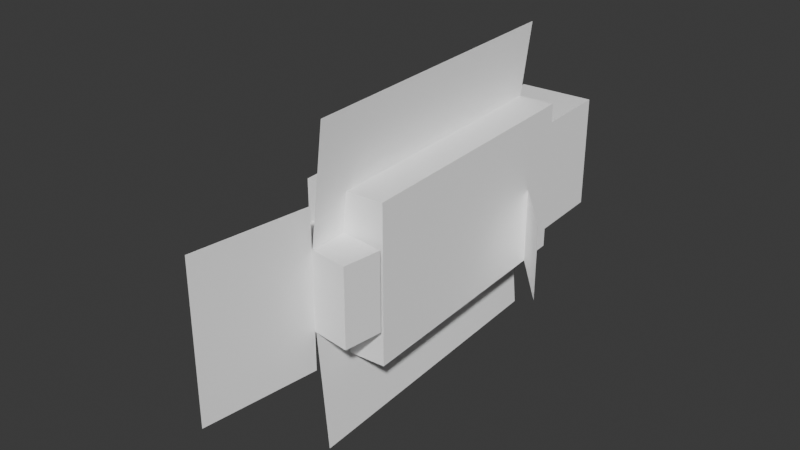 # Source: Untitled.blend  (saved by Blender 5.0.119; exported with 4.5.12 LTS)
import bpy
from mathutils import Matrix  # noqa: F401  (used for matrix-valued properties, if any)

bpy.ops.wm.read_factory_settings(use_empty=True)
scene = bpy.context.scene
scene.name = 'Scene'

# ---- collections
col_collection = bpy.data.collections.new('Collection'); scene.collection.children.link(col_collection)

# ---- materials (node trees are filled in below, after node groups)
mat_material_0 = bpy.data.materials.new('Material_0')

# ---- material node trees
mat_material_0.use_nodes = True; mat_material_0.node_tree.nodes.clear()
_N = mat_material_0.node_tree.nodes; _L = mat_material_0.node_tree.links
n0 = _N.new('ShaderNodeBsdfPrincipled'); n0.name = 'Principled BSDF'; n0.location = (10, 300)
n0.inputs[0].default_value = (1.0, 1.0, 1.0, 1.0)
n0.inputs[1].default_value = 1.0
n0.inputs[2].default_value = 1.0
n1 = _N.new('ShaderNodeOutputMaterial'); n1.name = 'Material Output'; n1.location = (300, 300)
_L.new(n0.outputs[0], n1.inputs[0])
n1.is_active_output = True

# ---- world
world_world = bpy.data.worlds.new('World'); scene.world = world_world
world_world.use_nodes = True; world_world.node_tree.nodes.clear()
_N = world_world.node_tree.nodes; _L = world_world.node_tree.links
n0 = _N.new('ShaderNodeOutputWorld'); n0.name = 'World Output'; n0.location = (200, 100)
n1 = _N.new('ShaderNodeBackground'); n1.name = 'Background'; n1.location = (-200, 100)
n1.inputs[0].default_value = (0.05088, 0.05088, 0.05088, 1.0)
_L.new(n1.outputs[0], n0.inputs[0])
n0.is_active_output = True
world_world.color = (0.05088, 0.05088, 0.05088)
world_world.sun_shadow_jitter_overblur = 0.0

# ---- meshes
me_mesh_0 = bpy.data.meshes.new('Mesh_0')
me_mesh_0.from_pydata([(0.0625, 0.25, 0.2813), (0.0625, 0.25, 0.09375), (0.0625, 0.375, 0.2813), (0.0625, 0.375, 0.09375), (-0.0625, 0.375, 0.2813), (-0.0625, 0.375, 0.09375), (-0.0625, 0.25, 0.2813), (-0.0625, 0.25, 0.09375), (-0.0625, 0.375, 0.2813), (-0.0625, 0.25, 0.2813), (0.0625, 0.375, 0.2813), (0.0625, 0.25, 0.2813), (-0.0625, 0.25, 0.09375), (-0.0625, 0.375, 0.09375), (0.0625, 0.25, 0.09375), (0.0625, 0.375, 0.09375), (-0.0625, 0.25, 0.2813), (-0.0625, 0.25, 0.09375), (0.0625, 0.25, 0.2813), (0.0625, 0.25, 0.09375), (0.0625, 0.375, 0.2813), (0.0625, 0.375, 0.09375), (-0.0625, 0.375, 0.2813), (-0.0625, 0.375, 0.09375)], [], [(0, 1, 2), (1, 3, 2), (4, 5, 6), (5, 7, 6), (8, 9, 10), (9, 11, 10), (12, 13, 14), (13, 15, 14), (16, 17, 18), (17, 19, 18), (20, 21, 22), (21, 23, 22)])
me_mesh_0.polygons.foreach_set('use_smooth', [1, 1, 1, 1, 1, 1, 1, 1, 0, 0, 0, 0])
_uv = me_mesh_0.uv_layers.new(name='UVMap')
_uv.uv.foreach_set('vector', [0.3442, 0.937, 0.3442, 0.8442, 0.4058, 0.937, 0.3442, 0.8442, 0.4058, 0.8442, 0.4058, 0.937, 0.4693, 0.937, 0.4693, 0.8442, 0.5307, 0.937, 0.4693, 0.8442, 0.5307, 0.8442, 0.5307, 0.937, 0.4682, 0.938, 0.4682, 0.9995, 0.4068, 0.938, 0.4682, 0.9995, 0.4068, 0.9995, 0.4068, 0.938, 0.5307, 0.9995, 0.5307, 0.938, 0.4693, 0.9995, 0.5307, 0.938, 0.4693, 0.938, 0.4693, 0.9995, 0.5317, 0.937, 0.5317, 0.8442, 0.5933, 0.937, 0.5317, 0.8442, 0.5933, 0.8442, 0.5933, 0.937, 0.4068, 0.937, 0.4068, 0.8442, 0.4682, 0.937, 0.4068, 0.8442, 0.4682, 0.8442, 0.4682, 0.937])
me_mesh_0.materials.append(mat_material_0)
me_mesh_0.update()
me_mesh_0.normals_split_custom_set([tuple(v) for v in zip(*[iter([1.0, -0.002205, -1.058e-07, 1.0, -0.002205, 1.053e-07, 1.0, -0.002205, 0.0, 1.0, -0.002205, 1.053e-07, 1.0, -0.002205, -9.639e-11, 1.0, -0.002205, 0.0, -1.0, -0.002205, 9.639e-11, -1.0, -0.002205, 0.0, -1.0, -0.002205, -1.053e-07, -1.0, -0.002205, 0.0, -1.0, -0.002205, 1.058e-07, -1.0, -0.002205, -1.053e-07, 0.0, -0.002205, 1.0, 1.058e-07, -0.002205, 1.0, 9.639e-11, -0.002205, 1.0, 1.058e-07, -0.002205, 1.0, -1.053e-07, -0.002205, 1.0, 9.639e-11, -0.002205, 1.0, 1.053e-07, -0.002205, -1.0, -9.639e-11, -0.002205, -1.0, -1.058e-07, -0.002205, -1.0, -9.639e-11, -0.002205, -1.0, 0.0, -0.002205, -1.0, -1.058e-07, -0.002205, -1.0, 0.0, -1.0, 0.0, 0.0, -1.0, 0.0, 0.0, -1.0, 0.0, 0.0, -1.0, 0.0, 0.0, -1.0, 0.0, 0.0, -1.0, 0.0, 0.0, 1.0, 0.0, 0.0, 1.0, 0.0, 0.0, 1.0, 0.0, 0.0, 1.0, 0.0, 0.0, 1.0, 0.0, 0.0, 1.0, 0.0])] * 3)])
me_mesh_1 = bpy.data.meshes.new('Mesh_1')
me_mesh_1.from_pydata([(0.0625, -0.1875, 0.3125), (0.0625, -0.1875, 0.0625), (0.0625, 0.25, 0.3125), (0.0625, 0.25, 0.0625), (-0.0625, 0.25, 0.3125), (-0.0625, 0.25, 0.0625), (-0.0625, -0.1875, 0.3125), (-0.0625, -0.1875, 0.0625), (-0.0625, 0.25, 0.3125), (-0.0625, -0.1875, 0.3125), (0.0625, 0.25, 0.3125), (0.0625, -0.1875, 0.3125), (-0.0625, -0.1875, 0.0625), (-0.0625, 0.25, 0.0625), (0.0625, -0.1875, 0.0625), (0.0625, 0.25, 0.0625), (-0.0625, -0.1875, 0.3125), (-0.0625, -0.1875, 0.0625), (0.0625, -0.1875, 0.3125), (0.0625, -0.1875, 0.0625), (0.0625, 0.25, 0.3125), (0.0625, 0.25, 0.0625), (-0.0625, 0.25, 0.3125), (-0.0625, 0.25, 0.0625)], [], [(0, 1, 2), (1, 3, 2), (4, 5, 6), (5, 7, 6), (8, 9, 10), (9, 11, 10), (12, 13, 14), (13, 15, 14), (16, 17, 18), (17, 19, 18), (20, 21, 22), (21, 23, 22)])
me_mesh_1.polygons.foreach_set('use_smooth', [1, 1, 1, 1, 1, 1, 1, 1, 0, 0, 0, 0])
_uv = me_mesh_1.uv_layers.new(name='UVMap')
_uv.uv.foreach_set('vector', [0.0004883, 0.7808, 0.0004883, 0.6567, 0.2183, 0.7808, 0.0004883, 0.6567, 0.2183, 0.6567, 0.2183, 0.7808, 0.2818, 0.7808, 0.2818, 0.6567, 0.4995, 0.7808, 0.2818, 0.6567, 0.4995, 0.6567, 0.4995, 0.7808, 0.2807, 0.7817, 0.2807, 0.9995, 0.2192, 0.7817, 0.2807, 0.9995, 0.2192, 0.9995, 0.2192, 0.7817, 0.3433, 0.9995, 0.3433, 0.7817, 0.2818, 0.9995, 0.3433, 0.7817, 0.2818, 0.7817, 0.2818, 0.9995, 0.5005, 0.7808, 0.5005, 0.6567, 0.562, 0.7808, 0.5005, 0.6567, 0.562, 0.6567, 0.562, 0.7808, 0.2192, 0.7808, 0.2192, 0.6567, 0.2807, 0.7808, 0.2192, 0.6567, 0.2807, 0.6567, 0.2807, 0.7808])
me_mesh_1.materials.append(mat_material_0)
me_mesh_1.update()
me_mesh_1.normals_split_custom_set([tuple(v) for v in zip(*[iter([1.0, -0.002205, -1.058e-07, 1.0, -0.002205, 1.053e-07, 1.0, -0.002205, 0.0, 1.0, -0.002205, 1.053e-07, 1.0, -0.002205, -9.639e-11, 1.0, -0.002205, 0.0, -1.0, -0.002205, 9.639e-11, -1.0, -0.002205, 0.0, -1.0, -0.002205, -1.053e-07, -1.0, -0.002205, 0.0, -1.0, -0.002205, 1.058e-07, -1.0, -0.002205, -1.053e-07, 0.0, -0.002205, 1.0, 1.058e-07, -0.002205, 1.0, 9.639e-11, -0.002205, 1.0, 1.058e-07, -0.002205, 1.0, -1.053e-07, -0.002205, 1.0, 9.639e-11, -0.002205, 1.0, 1.053e-07, -0.002205, -1.0, -9.639e-11, -0.002205, -1.0, -1.058e-07, -0.002205, -1.0, -9.639e-11, -0.002205, -1.0, 0.0, -0.002205, -1.0, -1.058e-07, -0.002205, -1.0, 0.0, -1.0, 0.0, 0.0, -1.0, 0.0, 0.0, -1.0, 0.0, 0.0, -1.0, 0.0, 0.0, -1.0, 0.0, 0.0, -1.0, 0.0, 0.0, 1.0, 0.0, 0.0, 1.0, 0.0, 0.0, 1.0, 0.0, 0.0, 1.0, 0.0, 0.0, 1.0, 0.0, 0.0, 1.0, 0.0])] * 3)])
me_mesh_2 = bpy.data.meshes.new('Mesh_2')
me_mesh_2.from_pydata([(6.25e-05, -0.25, 0.125), (6.25e-05, -0.25, -0.0625), (6.25e-05, 0.25, 0.125), (6.25e-05, 0.25, -0.0625), (0.0, 0.25, 0.125), (0.0, 0.25, -0.0625), (0.0, -0.25, 0.125), (0.0, -0.25, -0.0625), (0.0, 0.25, 0.125), (0.0, -0.25, 0.125), (6.25e-05, 0.25, 0.125), (6.25e-05, -0.25, 0.125), (0.0, -0.25, -0.0625), (0.0, 0.25, -0.0625), (6.25e-05, -0.25, -0.0625), (6.25e-05, 0.25, -0.0625), (0.0, -0.25, 0.125), (0.0, -0.25, -0.0625), (6.25e-05, -0.25, 0.125), (6.25e-05, -0.25, -0.0625), (6.25e-05, 0.25, 0.125), (6.25e-05, 0.25, -0.0625), (0.0, 0.25, 0.125), (0.0, 0.25, -0.0625)], [], [(0, 1, 2), (1, 3, 2), (4, 5, 6), (5, 7, 6), (8, 9, 10), (9, 11, 10), (12, 13, 14), (13, 15, 14), (16, 17, 18), (17, 19, 18), (20, 21, 22), (21, 23, 22)])
me_mesh_2.polygons.foreach_set('use_smooth', [1, 1, 1, 1, 1, 1, 1, 1, 0, 0, 0, 0])
_uv = me_mesh_2.uv_layers.new(name='UVMap')
_uv.uv.foreach_set('vector', [0.0004883, 0.6558, 0.0004883, 0.563, 0.2495, 0.6558, 0.0004883, 0.563, 0.2495, 0.563, 0.2495, 0.6558, 0.2505, 0.6558, 0.2505, 0.563, 0.4995, 0.6558, 0.2505, 0.563, 0.4995, 0.563, 0.4995, 0.6558, 0.2505, 0.6567, 0.2505, 0.9058, 0.2495, 0.6567, 0.2505, 0.9058, 0.2495, 0.9058, 0.2495, 0.6567, 0.2505, 0.9058, 0.2505, 0.6567, 0.2495, 0.9058, 0.2505, 0.6567, 0.2495, 0.6567, 0.2495, 0.9058, 0.5005, 0.6558, 0.5005, 0.563, 0.4995, 0.6558, 0.5005, 0.563, 0.4995, 0.563, 0.4995, 0.6558, 0.2505, 0.6558, 0.2505, 0.563, 0.2495, 0.6558, 0.2505, 0.563, 0.2495, 0.563, 0.2495, 0.6558])
me_mesh_2.materials.append(mat_material_0)
me_mesh_2.update()
me_mesh_2.normals_split_custom_set([tuple(v) for v in zip(*[iter([1.0, -0.002205, -1.058e-07, 1.0, -0.002205, 1.053e-07, 1.0, -0.002205, 0.0, 1.0, -0.002205, 1.053e-07, 1.0, -0.002205, -9.639e-11, 1.0, -0.002205, 0.0, -1.0, -0.002205, 9.639e-11, -1.0, -0.002205, 0.0, -1.0, -0.002205, -1.053e-07, -1.0, -0.002205, 0.0, -1.0, -0.002205, 1.058e-07, -1.0, -0.002205, -1.053e-07, 0.0, -0.002205, 1.0, 1.058e-07, -0.002205, 1.0, 9.639e-11, -0.002205, 1.0, 1.058e-07, -0.002205, 1.0, -1.053e-07, -0.002205, 1.0, 9.639e-11, -0.002205, 1.0, 1.053e-07, -0.002205, -1.0, -9.639e-11, -0.002205, -1.0, -1.058e-07, -0.002205, -1.0, -9.639e-11, -0.002205, -1.0, 0.0, -0.002205, -1.0, -1.058e-07, -0.002205, -1.0, 0.0, -1.0, 0.0, 0.0, -1.0, 0.0, 0.0, -1.0, 0.0, 0.0, -1.0, 0.0, 0.0, -1.0, 0.0, 0.0, -1.0, 0.0, 0.0, 1.0, 0.0, 0.0, 1.0, 0.0, 0.0, 1.0, 0.0, 0.0, 1.0, 0.0, 0.0, 1.0, 0.0, 0.0, 1.0, 0.0])] * 3)])
me_mesh_3 = bpy.data.meshes.new('Mesh_3')
me_mesh_3.from_pydata([(6.25e-05, -0.25, 0.4375), (6.25e-05, -0.25, 0.25), (6.25e-05, 0.25, 0.4375), (6.25e-05, 0.25, 0.25), (0.0, 0.25, 0.4375), (0.0, 0.25, 0.25), (0.0, -0.25, 0.4375), (0.0, -0.25, 0.25), (0.0, 0.25, 0.4375), (0.0, -0.25, 0.4375), (6.25e-05, 0.25, 0.4375), (6.25e-05, -0.25, 0.4375), (0.0, -0.25, 0.25), (0.0, 0.25, 0.25), (6.25e-05, -0.25, 0.25), (6.25e-05, 0.25, 0.25), (0.0, -0.25, 0.4375), (0.0, -0.25, 0.25), (6.25e-05, -0.25, 0.4375), (6.25e-05, -0.25, 0.25), (6.25e-05, 0.25, 0.4375), (6.25e-05, 0.25, 0.25), (0.0, 0.25, 0.4375), (0.0, 0.25, 0.25)], [], [(0, 1, 2), (1, 3, 2), (4, 5, 6), (5, 7, 6), (8, 9, 10), (9, 11, 10), (12, 13, 14), (13, 15, 14), (16, 17, 18), (17, 19, 18), (20, 21, 22), (21, 23, 22)])
me_mesh_3.polygons.foreach_set('use_smooth', [1, 1, 1, 1, 1, 1, 1, 1, 0, 0, 0, 0])
_uv = me_mesh_3.uv_layers.new(name='UVMap')
_uv.uv.foreach_set('vector', [0.0004883, 0.5308, 0.0004883, 0.438, 0.2495, 0.5308, 0.0004883, 0.438, 0.2495, 0.438, 0.2495, 0.5308, 0.2505, 0.5308, 0.2505, 0.438, 0.4995, 0.5308, 0.2505, 0.438, 0.4995, 0.438, 0.4995, 0.5308, 0.2505, 0.5317, 0.2505, 0.7808, 0.2495, 0.5317, 0.2505, 0.7808, 0.2495, 0.7808, 0.2495, 0.5317, 0.2505, 0.7808, 0.2505, 0.5317, 0.2495, 0.7808, 0.2505, 0.5317, 0.2495, 0.5317, 0.2495, 0.7808, 0.5005, 0.5308, 0.5005, 0.438, 0.4995, 0.5308, 0.5005, 0.438, 0.4995, 0.438, 0.4995, 0.5308, 0.2505, 0.5308, 0.2505, 0.438, 0.2495, 0.5308, 0.2505, 0.438, 0.2495, 0.438, 0.2495, 0.5308])
me_mesh_3.materials.append(mat_material_0)
me_mesh_3.update()
me_mesh_3.normals_split_custom_set([tuple(v) for v in zip(*[iter([1.0, -0.002205, -1.058e-07, 1.0, -0.002205, 1.053e-07, 1.0, -0.002205, 0.0, 1.0, -0.002205, 1.053e-07, 1.0, -0.002205, -9.639e-11, 1.0, -0.002205, 0.0, -1.0, -0.002205, 9.639e-11, -1.0, -0.002205, 0.0, -1.0, -0.002205, -1.053e-07, -1.0, -0.002205, 0.0, -1.0, -0.002205, 1.058e-07, -1.0, -0.002205, -1.053e-07, 0.0, -0.002205, 1.0, 1.058e-07, -0.002205, 1.0, 9.639e-11, -0.002205, 1.0, 1.058e-07, -0.002205, 1.0, -1.053e-07, -0.002205, 1.0, 9.639e-11, -0.002205, 1.0, 1.053e-07, -0.002205, -1.0, -9.639e-11, -0.002205, -1.0, -1.058e-07, -0.002205, -1.0, -9.639e-11, -0.002205, -1.0, 0.0, -0.002205, -1.0, -1.058e-07, -0.002205, -1.0, 0.0, -1.0, 0.0, 0.0, -1.0, 0.0, 0.0, -1.0, 0.0, 0.0, -1.0, 0.0, 0.0, -1.0, 0.0, 0.0, -1.0, 0.0, 0.0, 1.0, 0.0, 0.0, 1.0, 0.0, 0.0, 1.0, 0.0, 0.0, 1.0, 0.0, 0.0, 1.0, 0.0, 0.0, 1.0, 0.0])] * 3)])
me_mesh_4 = bpy.data.meshes.new('Mesh_4')
me_mesh_4.from_pydata([(4e-09, -6.25e-05, 4e-09), (4e-09, -6.25e-05, -0.125), (4e-09, 0.0, 4e-09), (4e-09, 0.0, -0.125), (-0.125, 0.0, 4e-09), (-0.125, 0.0, -0.125), (-0.125, -6.25e-05, 4e-09), (-0.125, -6.25e-05, -0.125), (-0.125, 0.0, 4e-09), (-0.125, -6.25e-05, 4e-09), (4e-09, 0.0, 4e-09), (4e-09, -6.25e-05, 4e-09), (-0.125, -6.25e-05, -0.125), (-0.125, 0.0, -0.125), (4e-09, -6.25e-05, -0.125), (4e-09, 0.0, -0.125), (-0.125, -6.25e-05, 4e-09), (-0.125, -6.25e-05, -0.125), (4e-09, -6.25e-05, 4e-09), (4e-09, -6.25e-05, -0.125), (4e-09, 0.0, 4e-09), (4e-09, 0.0, -0.125), (-0.125, 0.0, 4e-09), (-0.125, 0.0, -0.125)], [], [(0, 1, 2), (1, 3, 2), (4, 5, 6), (5, 7, 6), (8, 9, 10), (9, 11, 10), (12, 13, 14), (13, 15, 14), (16, 17, 18), (17, 19, 18), (20, 21, 22), (21, 23, 22)])
me_mesh_4.polygons.foreach_set('use_smooth', [1, 1, 1, 1, 1, 1, 1, 1, 0, 0, 0, 0])
_uv = me_mesh_4.uv_layers.new(name='UVMap')
_uv.uv.foreach_set('vector', [0.5005, 0.6558, 0.5005, 0.5942, 0.4995, 0.6558, 0.5005, 0.5942, 0.4995, 0.5942, 0.4995, 0.6558, 0.563, 0.6558, 0.563, 0.5942, 0.562, 0.6558, 0.563, 0.5942, 0.562, 0.5942, 0.562, 0.6558, 0.562, 0.6558, 0.562, 0.6567, 0.5005, 0.6558, 0.562, 0.6567, 0.5005, 0.6567, 0.5005, 0.6558, 0.6245, 0.6558, 0.6245, 0.6567, 0.563, 0.6558, 0.6245, 0.6567, 0.563, 0.6567, 0.563, 0.6558, 0.563, 0.6558, 0.563, 0.5942, 0.6245, 0.6558, 0.563, 0.5942, 0.6245, 0.5942, 0.6245, 0.6558, 0.5005, 0.6558, 0.5005, 0.5942, 0.562, 0.6558, 0.5005, 0.5942, 0.562, 0.5942, 0.562, 0.6558])
me_mesh_4.materials.append(mat_material_0)
me_mesh_4.update()
me_mesh_4.normals_split_custom_set([tuple(v) for v in zip(*[iter([1.0, -0.002205, -1.058e-07, 1.0, -0.002205, 1.053e-07, 1.0, -0.002205, 0.0, 1.0, -0.002205, 1.053e-07, 1.0, -0.002205, -9.639e-11, 1.0, -0.002205, 0.0, -1.0, -0.002205, 9.639e-11, -1.0, -0.002205, 0.0, -1.0, -0.002205, -1.053e-07, -1.0, -0.002205, 0.0, -1.0, -0.002205, 1.058e-07, -1.0, -0.002205, -1.053e-07, 0.0, -0.002205, 1.0, 1.058e-07, -0.002205, 1.0, 9.639e-11, -0.002205, 1.0, 1.058e-07, -0.002205, 1.0, -1.053e-07, -0.002205, 1.0, 9.639e-11, -0.002205, 1.0, 1.053e-07, -0.002205, -1.0, -9.639e-11, -0.002205, -1.0, -1.058e-07, -0.002205, -1.0, -9.639e-11, -0.002205, -1.0, 0.0, -0.002205, -1.0, -1.058e-07, -0.002205, -1.0, 0.0, -1.0, 0.0, 0.0, -1.0, 0.0, 0.0, -1.0, 0.0, 0.0, -1.0, 0.0, 0.0, -1.0, 0.0, 0.0, -1.0, 0.0, 0.0, 1.0, 0.0, 0.0, 1.0, 0.0, 0.0, 1.0, 0.0, 0.0, 1.0, 0.0, 0.0, 1.0, 0.0, 0.0, 1.0, 0.0])] * 3)])
me_mesh_5 = bpy.data.meshes.new('Mesh_5')
me_mesh_5.from_pydata([(0.125, -6.25e-05, 0.03125), (0.125, -6.25e-05, -0.09375), (0.125, 0.0, 0.03125), (0.125, 0.0, -0.09375), (0.0, 0.0, 0.03125), (0.0, 0.0, -0.09375), (0.0, -6.25e-05, 0.03125), (0.0, -6.25e-05, -0.09375), (0.0, 0.0, 0.03125), (0.0, -6.25e-05, 0.03125), (0.125, 0.0, 0.03125), (0.125, -6.25e-05, 0.03125), (0.0, -6.25e-05, -0.09375), (0.0, 0.0, -0.09375), (0.125, -6.25e-05, -0.09375), (0.125, 0.0, -0.09375), (0.0, -6.25e-05, 0.03125), (0.0, -6.25e-05, -0.09375), (0.125, -6.25e-05, 0.03125), (0.125, -6.25e-05, -0.09375), (0.125, 0.0, 0.03125), (0.125, 0.0, -0.09375), (0.0, 0.0, 0.03125), (0.0, 0.0, -0.09375)], [], [(0, 1, 2), (1, 3, 2), (4, 5, 6), (5, 7, 6), (8, 9, 10), (9, 11, 10), (12, 13, 14), (13, 15, 14), (16, 17, 18), (17, 19, 18), (20, 21, 22), (21, 23, 22)])
me_mesh_5.polygons.foreach_set('use_smooth', [1, 1, 1, 1, 1, 1, 1, 1, 0, 0, 0, 0])
_uv = me_mesh_5.uv_layers.new(name='UVMap')
_uv.uv.foreach_set('vector', [0.563, 0.6558, 0.563, 0.5942, 0.562, 0.6558, 0.563, 0.5942, 0.562, 0.5942, 0.562, 0.6558, 0.5005, 0.6558, 0.5005, 0.5942, 0.4995, 0.6558, 0.5005, 0.5942, 0.4995, 0.5942, 0.4995, 0.6558, 0.5005, 0.6558, 0.5005, 0.6567, 0.562, 0.6558, 0.5005, 0.6567, 0.562, 0.6567, 0.562, 0.6558, 0.563, 0.6558, 0.563, 0.6567, 0.6245, 0.6558, 0.563, 0.6567, 0.6245, 0.6567, 0.6245, 0.6558, 0.6245, 0.6558, 0.6245, 0.5942, 0.563, 0.6558, 0.6245, 0.5942, 0.563, 0.5942, 0.563, 0.6558, 0.562, 0.6558, 0.562, 0.5942, 0.5005, 0.6558, 0.562, 0.5942, 0.5005, 0.5942, 0.5005, 0.6558])
me_mesh_5.materials.append(mat_material_0)
me_mesh_5.update()
me_mesh_5.normals_split_custom_set([tuple(v) for v in zip(*[iter([1.0, -0.002205, -1.058e-07, 1.0, -0.002205, 1.053e-07, 1.0, -0.002205, 0.0, 1.0, -0.002205, 1.053e-07, 1.0, -0.002205, -9.639e-11, 1.0, -0.002205, 0.0, -1.0, -0.002205, 9.639e-11, -1.0, -0.002205, 0.0, -1.0, -0.002205, -1.053e-07, -1.0, -0.002205, 0.0, -1.0, -0.002205, 1.058e-07, -1.0, -0.002205, -1.053e-07, 0.0, -0.002205, 1.0, 1.058e-07, -0.002205, 1.0, 9.639e-11, -0.002205, 1.0, 1.058e-07, -0.002205, 1.0, -1.053e-07, -0.002205, 1.0, 9.639e-11, -0.002205, 1.0, 1.053e-07, -0.002205, -1.0, -9.639e-11, -0.002205, -1.0, -1.058e-07, -0.002205, -1.0, -9.639e-11, -0.002205, -1.0, 0.0, -0.002205, -1.0, -1.058e-07, -0.002205, -1.0, 0.0, -1.0, 0.0, 0.0, -1.0, 0.0, 0.0, -1.0, 0.0, 0.0, -1.0, 0.0, 0.0, -1.0, 0.0, 0.0, -1.0, 0.0, 0.0, 1.0, 0.0, 0.0, 1.0, 0.0, 0.0, 1.0, 0.0, 0.0, 1.0, 0.0, 0.0, 1.0, 0.0, 0.0, 1.0, 0.0])] * 3)])
me_mesh_6 = bpy.data.meshes.new('Mesh_6')
me_mesh_6.from_pydata([(0.0625, -0.25, 0.25), (0.0625, -0.25, 0.125), (0.0625, -0.1875, 0.25), (0.0625, -0.1875, 0.125), (-0.0625, -0.1875, 0.25), (-0.0625, -0.1875, 0.125), (-0.0625, -0.25, 0.25), (-0.0625, -0.25, 0.125), (-0.0625, -0.1875, 0.25), (-0.0625, -0.25, 0.25), (0.0625, -0.1875, 0.25), (0.0625, -0.25, 0.25), (-0.0625, -0.25, 0.125), (-0.0625, -0.1875, 0.125), (0.0625, -0.25, 0.125), (0.0625, -0.1875, 0.125), (-0.0625, -0.25, 0.25), (-0.0625, -0.25, 0.125), (0.0625, -0.25, 0.25), (0.0625, -0.25, 0.125), (0.0625, -0.1875, 0.25), (0.0625, -0.1875, 0.125), (-0.0625, -0.1875, 0.25), (-0.0625, -0.1875, 0.125)], [], [(0, 1, 2), (1, 3, 2), (4, 5, 6), (5, 7, 6), (8, 9, 10), (9, 11, 10), (12, 13, 14), (13, 15, 14), (16, 17, 18), (17, 19, 18), (20, 21, 22), (21, 23, 22)])
me_mesh_6.polygons.foreach_set('use_smooth', [1, 1, 1, 1, 1, 1, 1, 1, 0, 0, 0, 0])
_uv = me_mesh_6.uv_layers.new(name='UVMap')
_uv.uv.foreach_set('vector', [0.5005, 0.5307, 0.5005, 0.4692, 0.5307, 0.5307, 0.5005, 0.4692, 0.5307, 0.4692, 0.5307, 0.5307, 0.5943, 0.5307, 0.5943, 0.4692, 0.6245, 0.5307, 0.5943, 0.4692, 0.6245, 0.4692, 0.6245, 0.5307, 0.5932, 0.5317, 0.5932, 0.562, 0.5317, 0.5317, 0.5932, 0.562, 0.5317, 0.562, 0.5317, 0.5317, 0.6558, 0.562, 0.6558, 0.5317, 0.5943, 0.562, 0.6558, 0.5317, 0.5943, 0.5317, 0.5943, 0.562, 0.6255, 0.5307, 0.6255, 0.4692, 0.687, 0.5307, 0.6255, 0.4692, 0.687, 0.4692, 0.687, 0.5307, 0.5317, 0.5307, 0.5317, 0.4692, 0.5932, 0.5307, 0.5317, 0.4692, 0.5932, 0.4692, 0.5932, 0.5307])
me_mesh_6.materials.append(mat_material_0)
me_mesh_6.update()
me_mesh_6.normals_split_custom_set([tuple(v) for v in zip(*[iter([1.0, -0.002205, -1.058e-07, 1.0, -0.002205, 1.053e-07, 1.0, -0.002205, 0.0, 1.0, -0.002205, 1.053e-07, 1.0, -0.002205, -9.639e-11, 1.0, -0.002205, 0.0, -1.0, -0.002205, 9.639e-11, -1.0, -0.002205, 0.0, -1.0, -0.002205, -1.053e-07, -1.0, -0.002205, 0.0, -1.0, -0.002205, 1.058e-07, -1.0, -0.002205, -1.053e-07, 0.0, -0.002205, 1.0, 1.058e-07, -0.002205, 1.0, 9.639e-11, -0.002205, 1.0, 1.058e-07, -0.002205, 1.0, -1.053e-07, -0.002205, 1.0, 9.639e-11, -0.002205, 1.0, 1.053e-07, -0.002205, -1.0, -9.639e-11, -0.002205, -1.0, -1.058e-07, -0.002205, -1.0, -9.639e-11, -0.002205, -1.0, 0.0, -0.002205, -1.0, -1.058e-07, -0.002205, -1.0, 0.0, -1.0, 0.0, 0.0, -1.0, 0.0, 0.0, -1.0, 0.0, 0.0, -1.0, 0.0, 0.0, -1.0, 0.0, 0.0, -1.0, 0.0, 0.0, 1.0, 0.0, 0.0, 1.0, 0.0, 0.0, 1.0, 0.0, 0.0, 1.0, 0.0, 0.0, 1.0, 0.0, 0.0, 1.0, 0.0])] * 3)])
me_mesh_7 = bpy.data.meshes.new('Mesh_7')
me_mesh_7.from_pydata([(6.25e-05, -0.4375, 0.3125), (6.25e-05, -0.4375, 0.0625), (6.25e-05, -0.25, 0.3125), (6.25e-05, -0.25, 0.0625), (0.0, -0.25, 0.3125), (0.0, -0.25, 0.0625), (0.0, -0.4375, 0.3125), (0.0, -0.4375, 0.0625), (0.0, -0.25, 0.3125), (0.0, -0.4375, 0.3125), (6.25e-05, -0.25, 0.3125), (6.25e-05, -0.4375, 0.3125), (0.0, -0.4375, 0.0625), (0.0, -0.25, 0.0625), (6.25e-05, -0.4375, 0.0625), (6.25e-05, -0.25, 0.0625), (0.0, -0.4375, 0.3125), (0.0, -0.4375, 0.0625), (6.25e-05, -0.4375, 0.3125), (6.25e-05, -0.4375, 0.0625), (6.25e-05, -0.25, 0.3125), (6.25e-05, -0.25, 0.0625), (0.0, -0.25, 0.3125), (0.0, -0.25, 0.0625)], [], [(0, 1, 2), (1, 3, 2), (4, 5, 6), (5, 7, 6), (8, 9, 10), (9, 11, 10), (12, 13, 14), (13, 15, 14), (16, 17, 18), (17, 19, 18), (20, 21, 22), (21, 23, 22)])
me_mesh_7.polygons.foreach_set('use_smooth', [1, 1, 1, 1, 1, 1, 1, 1, 0, 0, 0, 0])
_uv = me_mesh_7.uv_layers.new(name='UVMap')
_uv.uv.foreach_set('vector', [0.0004883, 0.9058, 0.0004883, 0.7817, 0.09328, 0.9058, 0.0004883, 0.7817, 0.09328, 0.7817, 0.09328, 0.9058, 0.09428, 0.9058, 0.09428, 0.7817, 0.187, 0.9058, 0.09428, 0.7817, 0.187, 0.7817, 0.187, 0.9058, 0.09428, 0.9067, 0.09428, 0.9995, 0.09328, 0.9067, 0.09428, 0.9995, 0.09328, 0.9995, 0.09328, 0.9067, 0.09428, 0.9995, 0.09428, 0.9067, 0.09328, 0.9995, 0.09428, 0.9067, 0.09328, 0.9067, 0.09328, 0.9995, 0.188, 0.9058, 0.188, 0.7817, 0.187, 0.9058, 0.188, 0.7817, 0.187, 0.7817, 0.187, 0.9058, 0.09428, 0.9058, 0.09428, 0.7817, 0.09328, 0.9058, 0.09428, 0.7817, 0.09328, 0.7817, 0.09328, 0.9058])
me_mesh_7.materials.append(mat_material_0)
me_mesh_7.update()
me_mesh_7.normals_split_custom_set([tuple(v) for v in zip(*[iter([1.0, -0.002205, -1.058e-07, 1.0, -0.002205, 1.053e-07, 1.0, -0.002205, 0.0, 1.0, -0.002205, 1.053e-07, 1.0, -0.002205, -9.639e-11, 1.0, -0.002205, 0.0, -1.0, -0.002205, 9.639e-11, -1.0, -0.002205, 0.0, -1.0, -0.002205, -1.053e-07, -1.0, -0.002205, 0.0, -1.0, -0.002205, 1.058e-07, -1.0, -0.002205, -1.053e-07, 0.0, -0.002205, 1.0, 1.058e-07, -0.002205, 1.0, 9.639e-11, -0.002205, 1.0, 1.058e-07, -0.002205, 1.0, -1.053e-07, -0.002205, 1.0, 9.639e-11, -0.002205, 1.0, 1.053e-07, -0.002205, -1.0, -9.639e-11, -0.002205, -1.0, -1.058e-07, -0.002205, -1.0, -9.639e-11, -0.002205, -1.0, 0.0, -0.002205, -1.0, -1.058e-07, -0.002205, -1.0, 0.0, -1.0, 0.0, 0.0, -1.0, 0.0, 0.0, -1.0, 0.0, 0.0, -1.0, 0.0, 0.0, -1.0, 0.0, 0.0, -1.0, 0.0, 0.0, 1.0, 0.0, 0.0, 1.0, 0.0, 0.0, 1.0, 0.0, 0.0, 1.0, 0.0, 0.0, 1.0, 0.0, 0.0, 1.0, 0.0])] * 3)])

# ---- objects
ob_gltf_scenerootnode = bpy.data.objects.new('GLTF_SceneRootNode', None)
ob_15 = bpy.data.objects.new('_15', None)
ob_body_14 = bpy.data.objects.new('body_14', None)
ob_cube_1 = bpy.data.objects.new('cube_1', None)
ob_gltfnode_0 = bpy.data.objects.new('_gltfNode_0', me_mesh_0)
ob_cube_2 = bpy.data.objects.new('cube_2', None)
ob_gltfnode_2 = bpy.data.objects.new('_gltfNode_2', me_mesh_1)
ob_analfin_4 = bpy.data.objects.new('analfin_4', None)
ob_cube_3 = bpy.data.objects.new('cube_3', None)
ob_gltfnode_4 = bpy.data.objects.new('_gltfNode_4', me_mesh_2)
ob_dorsalfin_6 = bpy.data.objects.new('dorsalfin_6', None)
ob_cube_5 = bpy.data.objects.new('cube_5', None)
ob_gltfnode_7 = bpy.data.objects.new('_gltfNode_7', me_mesh_3)
ob_leftfin_8 = bpy.data.objects.new('leftfin_8', None)
ob_cube_7 = bpy.data.objects.new('cube_7', None)
ob_gltfnode_10 = bpy.data.objects.new('_gltfNode_10', me_mesh_4)
ob_rightfin_10 = bpy.data.objects.new('rightfin_10', None)
ob_cube_9 = bpy.data.objects.new('cube_9', None)
ob_gltfnode_13 = bpy.data.objects.new('_gltfNode_13', me_mesh_5)
ob_tail_13 = bpy.data.objects.new('tail_13', None)
ob_cube_11 = bpy.data.objects.new('cube_11', None)
ob_gltfnode_16 = bpy.data.objects.new('_gltfNode_16', me_mesh_6)
ob_cube_12 = bpy.data.objects.new('cube_12', None)
ob_gltfnode_18 = bpy.data.objects.new('_gltfNode_18', me_mesh_7)

# ---- transforms, parenting, visibility, modifiers, constraints
ob_gltf_scenerootnode.location = (0.0, 0.0, 0.0)
ob_gltf_scenerootnode.rotation_mode = 'QUATERNION'
ob_gltf_scenerootnode.rotation_quaternion = (1.0, -1.975e-22, 0.0, 0.0)
ob_gltf_scenerootnode.empty_display_size = 0.001
ob_15.parent = ob_gltf_scenerootnode
ob_15.location = (0.0, 0.0, 0.0)
ob_15.rotation_mode = 'QUATERNION'
ob_15.rotation_quaternion = (1.0, 0.0, 0.0, 0.0)
ob_15.empty_display_size = 0.001
ob_body_14.parent = ob_15
ob_body_14.location = (0.0, 0.0, 0.0)
ob_body_14.rotation_mode = 'QUATERNION'
ob_body_14.rotation_quaternion = (0.999, 0.0, 0.0, 0.02908)
ob_body_14.empty_display_size = 0.001
ob_cube_1.parent = ob_body_14
ob_cube_1.location = (0.0, 0.03125, 0.0625)
ob_cube_1.rotation_mode = 'QUATERNION'
ob_cube_1.rotation_quaternion = (1.0, 0.0, 0.0, 0.0)
ob_cube_1.empty_display_size = 0.001
ob_gltfnode_0.parent = ob_cube_1
ob_gltfnode_0.location = (0.0, 0.0, 0.0)
ob_gltfnode_0.rotation_mode = 'QUATERNION'
ob_gltfnode_0.rotation_quaternion = (1.0, 0.0, 0.0, 0.0)
ob_cube_2.parent = ob_body_14
ob_cube_2.location = (0.0, 0.03125, 0.0625)
ob_cube_2.rotation_mode = 'QUATERNION'
ob_cube_2.rotation_quaternion = (1.0, 0.0, 0.0, 0.0)
ob_cube_2.empty_display_size = 0.001
ob_gltfnode_2.parent = ob_cube_2
ob_gltfnode_2.location = (0.0, 0.0, 0.0)
ob_gltfnode_2.rotation_mode = 'QUATERNION'
ob_gltfnode_2.rotation_quaternion = (1.0, 0.0, 0.0, 0.0)
ob_analfin_4.parent = ob_body_14
ob_analfin_4.location = (0.0, 0.03125, 0.1562)
ob_analfin_4.rotation_mode = 'QUATERNION'
ob_analfin_4.rotation_quaternion = (0.9979, 0.0, -0.0436, 0.0)
ob_analfin_4.empty_display_size = 0.0375
ob_cube_3.parent = ob_analfin_4
ob_cube_3.location = (0.0, 0.0, -0.09375)
ob_cube_3.rotation_mode = 'QUATERNION'
ob_cube_3.rotation_quaternion = (1.0, 0.0, 0.0, 0.0)
ob_cube_3.empty_display_size = 0.001
ob_gltfnode_4.parent = ob_cube_3
ob_gltfnode_4.location = (0.0, 0.0, 0.0)
ob_gltfnode_4.rotation_mode = 'QUATERNION'
ob_gltfnode_4.rotation_quaternion = (1.0, 0.0, 0.0, 0.0)
ob_dorsalfin_6.parent = ob_body_14
ob_dorsalfin_6.location = (0.0, 0.03125, 0.3438)
ob_dorsalfin_6.rotation_mode = 'QUATERNION'
ob_dorsalfin_6.rotation_quaternion = (0.9962, 0.0, 0.0581, 0.0)
ob_dorsalfin_6.empty_display_size = 0.1125
ob_cube_5.parent = ob_dorsalfin_6
ob_cube_5.location = (0.0, 0.0, -0.2812)
ob_cube_5.rotation_mode = 'QUATERNION'
ob_cube_5.rotation_quaternion = (1.0, 0.0, 0.0, 0.0)
ob_cube_5.empty_display_size = 0.001
ob_gltfnode_7.parent = ob_cube_5
ob_gltfnode_7.location = (0.0, 0.0, 0.0)
ob_gltfnode_7.rotation_mode = 'QUATERNION'
ob_gltfnode_7.rotation_quaternion = (1.0, 0.0, 0.0, 0.0)
ob_leftfin_8.parent = ob_body_14
ob_leftfin_8.location = (-0.0625, 0.2188, 0.2188)
ob_leftfin_8.rotation_mode = 'QUATERNION'
ob_leftfin_8.rotation_quaternion = (0.9834, 0.0, 0.0, -0.1086)
ob_leftfin_8.empty_display_size = 0.0125
ob_cube_7.parent = ob_leftfin_8
ob_cube_7.location = (0.0, 0.0, 0.03125)
ob_cube_7.rotation_mode = 'QUATERNION'
ob_cube_7.rotation_quaternion = (0.9537, 0.0, 0.0, 0.3007)
ob_cube_7.scale = (1.0, 1.0, 1.0)
ob_cube_7.empty_display_size = 0.001
ob_gltfnode_10.parent = ob_cube_7
ob_gltfnode_10.location = (0.0, 0.0, 0.0)
ob_gltfnode_10.rotation_mode = 'QUATERNION'
ob_gltfnode_10.rotation_quaternion = (1.0, 0.0, 0.0, 0.0)
ob_rightfin_10.parent = ob_body_14
ob_rightfin_10.location = (0.0625, 0.2188, 0.25)
ob_rightfin_10.rotation_mode = 'QUATERNION'
ob_rightfin_10.rotation_quaternion = (0.9777, 0.0, 0.0, -0.1514)
ob_rightfin_10.empty_display_size = 0.0125
ob_cube_9.parent = ob_rightfin_10
ob_cube_9.location = (0.0, 0.0, -0.03125)
ob_cube_9.rotation_mode = 'QUATERNION'
ob_cube_9.rotation_quaternion = (0.9537, 0.0, 0.0, -0.3007)
ob_cube_9.scale = (1.0, 1.0, 1.0)
ob_cube_9.empty_display_size = 0.001
ob_gltfnode_13.parent = ob_cube_9
ob_gltfnode_13.location = (0.0, 0.0, 0.0)
ob_gltfnode_13.rotation_mode = 'QUATERNION'
ob_gltfnode_13.rotation_quaternion = (1.0, 0.0, 0.0, 0.0)
ob_tail_13.parent = ob_body_14
ob_tail_13.location = (0.0, -0.1875, 0.25)
ob_tail_13.rotation_mode = 'QUATERNION'
ob_tail_13.rotation_quaternion = (0.9914, 0.0, 0.0, -0.08702)
ob_tail_13.empty_display_size = 0.1152
ob_cube_11.parent = ob_tail_13
ob_cube_11.location = (0.0, 0.2188, -0.1875)
ob_cube_11.rotation_mode = 'QUATERNION'
ob_cube_11.rotation_quaternion = (1.0, 0.0, 0.0, 0.0)
ob_cube_11.empty_display_size = 0.001
ob_gltfnode_16.parent = ob_cube_11
ob_gltfnode_16.location = (0.0, 0.0, 0.0)
ob_gltfnode_16.rotation_mode = 'QUATERNION'
ob_gltfnode_16.rotation_quaternion = (1.0, 0.0, 0.0, 0.0)
ob_cube_12.parent = ob_tail_13
ob_cube_12.location = (0.0, 0.2188, -0.1875)
ob_cube_12.rotation_mode = 'QUATERNION'
ob_cube_12.rotation_quaternion = (1.0, 0.0, 0.0, 0.0)
ob_cube_12.empty_display_size = 0.001
ob_gltfnode_18.parent = ob_cube_12
ob_gltfnode_18.location = (0.0, 0.0, 0.0)
ob_gltfnode_18.rotation_mode = 'QUATERNION'
ob_gltfnode_18.rotation_quaternion = (1.0, 0.0, 0.0, 0.0)

# ---- collection membership
col_collection.objects.link(ob_gltf_scenerootnode)
col_collection.objects.link(ob_15)
col_collection.objects.link(ob_body_14)
col_collection.objects.link(ob_cube_1)
col_collection.objects.link(ob_gltfnode_0)
col_collection.objects.link(ob_cube_2)
col_collection.objects.link(ob_gltfnode_2)
col_collection.objects.link(ob_analfin_4)
col_collection.objects.link(ob_cube_3)
col_collection.objects.link(ob_gltfnode_4)
col_collection.objects.link(ob_dorsalfin_6)
col_collection.objects.link(ob_cube_5)
col_collection.objects.link(ob_gltfnode_7)
col_collection.objects.link(ob_leftfin_8)
col_collection.objects.link(ob_cube_7)
col_collection.objects.link(ob_gltfnode_10)
col_collection.objects.link(ob_rightfin_10)
col_collection.objects.link(ob_cube_9)
col_collection.objects.link(ob_gltfnode_13)
col_collection.objects.link(ob_tail_13)
col_collection.objects.link(ob_cube_11)
col_collection.objects.link(ob_gltfnode_16)
col_collection.objects.link(ob_cube_12)
col_collection.objects.link(ob_gltfnode_18)

# ---- scene / render settings (as saved in the file)
scene.frame_start = 1; scene.frame_end = 250; scene.frame_set(1)
scene.render.engine = 'BLENDER_EEVEE_NEXT'
scene.render.bake_bias = 0.0
scene.render.bake_samples = 0
scene.cycles.sampling_pattern = 'TABULATED_SOBOL'
scene.eevee.use_volume_custom_range = False
bpy.context.view_layer.update()

# ---- added for rendering (the .blend has no active camera and no usable light): camera, sun
cam_auto = bpy.data.cameras.new('AutoCamera')
cam_auto.lens = 50.0
cam_auto.sensor_width = 36.0
cam_auto.clip_end = 1000.0
ob_auto_camera = bpy.data.objects.new('AutoCamera', cam_auto)
scene.collection.objects.link(ob_auto_camera)
ob_auto_camera.location = (0.902555, -1.11459, 0.994412)
ob_auto_camera.rotation_euler = (1.09748, -7.21219e-08, 0.694738)
scene.camera = ob_auto_camera
light_auto_sun = bpy.data.lights.new('AutoSun', 'SUN')
light_auto_sun.energy = 3.0
light_auto_sun.angle = 0.0523599
ob_auto_sun = bpy.data.objects.new('AutoSun', light_auto_sun)
scene.collection.objects.link(ob_auto_sun)
ob_auto_sun.rotation_euler = (0.872665, 0.174533, 0.523599)
bpy.context.view_layer.update()
